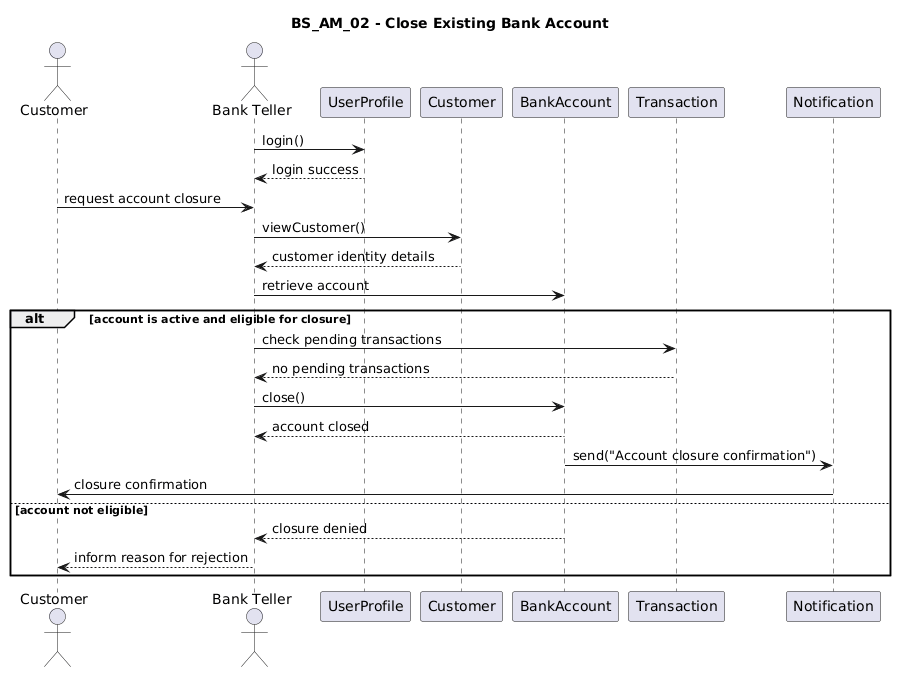

The diagram above was rendered by PlantUML. Its source (embedded in the PNG):
@startuml
title BS_AM_02 - Close Existing Bank Account

actor "Customer" as CustomerActor
actor "Bank Teller" as Teller
participant "UserProfile" as UserProfile
participant "Customer" as Customer
participant "BankAccount" as BankAccount
participant "Transaction" as Transaction
participant "Notification" as Notification

Teller -> UserProfile : login()
UserProfile --> Teller : login success

CustomerActor -> Teller : request account closure

Teller -> Customer : viewCustomer()
Customer --> Teller : customer identity details

Teller -> BankAccount : retrieve account

alt account is active and eligible for closure
    Teller -> Transaction : check pending transactions
    Transaction --> Teller : no pending transactions

    Teller -> BankAccount : close()
    BankAccount --> Teller : account closed

    BankAccount -> Notification : send("Account closure confirmation")
    Notification -> CustomerActor : closure confirmation
else account not eligible
    BankAccount --> Teller : closure denied
    Teller --> CustomerActor : inform reason for rejection
end
@enduml